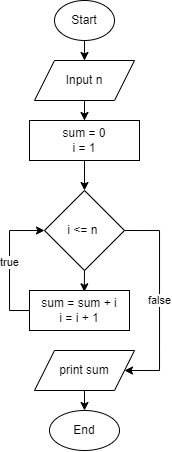

The diagram above was exported from draw.io. Its source (the exported page's mxGraphModel, read from the mxfile embedded in the PNG):
<mxGraphModel dx="989" dy="521" grid="1" gridSize="10" guides="1" tooltips="1" connect="1" arrows="1" fold="1" page="0" pageScale="1" pageWidth="850" pageHeight="1100" math="0" shadow="0">
  <root>
    <mxCell id="0" />
    <mxCell id="1" parent="0" />
    <mxCell id="DPTNgw4OFq8EDRZzPiav-19" value="" style="group" vertex="1" connectable="0" parent="1">
      <mxGeometry x="90" y="120" width="130" height="450" as="geometry" />
    </mxCell>
    <mxCell id="DPTNgw4OFq8EDRZzPiav-9" style="edgeStyle=orthogonalEdgeStyle;rounded=0;orthogonalLoop=1;jettySize=auto;html=1;entryX=0.5;entryY=0;entryDx=0;entryDy=0;" edge="1" parent="DPTNgw4OFq8EDRZzPiav-19" source="DPTNgw4OFq8EDRZzPiav-1" target="DPTNgw4OFq8EDRZzPiav-2">
      <mxGeometry relative="1" as="geometry" />
    </mxCell>
    <mxCell id="DPTNgw4OFq8EDRZzPiav-1" value="Start" style="ellipse;whiteSpace=wrap;html=1;" vertex="1" parent="DPTNgw4OFq8EDRZzPiav-19">
      <mxGeometry x="25" width="60" height="40" as="geometry" />
    </mxCell>
    <mxCell id="DPTNgw4OFq8EDRZzPiav-10" style="edgeStyle=orthogonalEdgeStyle;rounded=0;orthogonalLoop=1;jettySize=auto;html=1;entryX=0.5;entryY=0;entryDx=0;entryDy=0;" edge="1" parent="DPTNgw4OFq8EDRZzPiav-19" source="DPTNgw4OFq8EDRZzPiav-2" target="DPTNgw4OFq8EDRZzPiav-3">
      <mxGeometry relative="1" as="geometry" />
    </mxCell>
    <mxCell id="DPTNgw4OFq8EDRZzPiav-2" value="Input n" style="shape=parallelogram;perimeter=parallelogramPerimeter;whiteSpace=wrap;html=1;fixedSize=1;" vertex="1" parent="DPTNgw4OFq8EDRZzPiav-19">
      <mxGeometry x="5" y="60" width="100" height="40" as="geometry" />
    </mxCell>
    <mxCell id="DPTNgw4OFq8EDRZzPiav-11" style="edgeStyle=orthogonalEdgeStyle;rounded=0;orthogonalLoop=1;jettySize=auto;html=1;entryX=0.5;entryY=0;entryDx=0;entryDy=0;" edge="1" parent="DPTNgw4OFq8EDRZzPiav-19" source="DPTNgw4OFq8EDRZzPiav-3" target="DPTNgw4OFq8EDRZzPiav-4">
      <mxGeometry relative="1" as="geometry" />
    </mxCell>
    <mxCell id="DPTNgw4OFq8EDRZzPiav-3" value="sum = 0&lt;div&gt;i = 1&lt;/div&gt;" style="rounded=0;whiteSpace=wrap;html=1;" vertex="1" parent="DPTNgw4OFq8EDRZzPiav-19">
      <mxGeometry y="120" width="110" height="40" as="geometry" />
    </mxCell>
    <mxCell id="DPTNgw4OFq8EDRZzPiav-17" value="false" style="edgeStyle=orthogonalEdgeStyle;rounded=0;orthogonalLoop=1;jettySize=auto;html=1;exitX=1;exitY=0.5;exitDx=0;exitDy=0;entryX=1;entryY=0.5;entryDx=0;entryDy=0;" edge="1" parent="DPTNgw4OFq8EDRZzPiav-19" source="DPTNgw4OFq8EDRZzPiav-4" target="DPTNgw4OFq8EDRZzPiav-6">
      <mxGeometry relative="1" as="geometry">
        <Array as="points">
          <mxPoint x="130" y="230" />
          <mxPoint x="130" y="370" />
        </Array>
      </mxGeometry>
    </mxCell>
    <mxCell id="DPTNgw4OFq8EDRZzPiav-4" value="i &amp;lt;= n&amp;nbsp;" style="rhombus;whiteSpace=wrap;html=1;" vertex="1" parent="DPTNgw4OFq8EDRZzPiav-19">
      <mxGeometry x="15" y="190" width="80" height="80" as="geometry" />
    </mxCell>
    <mxCell id="DPTNgw4OFq8EDRZzPiav-16" value="true" style="edgeStyle=orthogonalEdgeStyle;rounded=0;orthogonalLoop=1;jettySize=auto;html=1;exitX=0;exitY=0.5;exitDx=0;exitDy=0;entryX=0;entryY=0.5;entryDx=0;entryDy=0;" edge="1" parent="DPTNgw4OFq8EDRZzPiav-19" source="DPTNgw4OFq8EDRZzPiav-5" target="DPTNgw4OFq8EDRZzPiav-4">
      <mxGeometry relative="1" as="geometry" />
    </mxCell>
    <mxCell id="DPTNgw4OFq8EDRZzPiav-5" value="sum = sum + i&lt;br&gt;i = i + 1" style="rounded=0;whiteSpace=wrap;html=1;" vertex="1" parent="DPTNgw4OFq8EDRZzPiav-19">
      <mxGeometry y="290" width="100" height="40" as="geometry" />
    </mxCell>
    <mxCell id="DPTNgw4OFq8EDRZzPiav-18" style="edgeStyle=orthogonalEdgeStyle;rounded=0;orthogonalLoop=1;jettySize=auto;html=1;exitX=0.5;exitY=1;exitDx=0;exitDy=0;entryX=0.5;entryY=0;entryDx=0;entryDy=0;" edge="1" parent="DPTNgw4OFq8EDRZzPiav-19" source="DPTNgw4OFq8EDRZzPiav-6" target="DPTNgw4OFq8EDRZzPiav-7">
      <mxGeometry relative="1" as="geometry" />
    </mxCell>
    <mxCell id="DPTNgw4OFq8EDRZzPiav-6" value="print sum" style="shape=parallelogram;perimeter=parallelogramPerimeter;whiteSpace=wrap;html=1;fixedSize=1;" vertex="1" parent="DPTNgw4OFq8EDRZzPiav-19">
      <mxGeometry x="5" y="350" width="100" height="40" as="geometry" />
    </mxCell>
    <mxCell id="DPTNgw4OFq8EDRZzPiav-7" value="End" style="ellipse;whiteSpace=wrap;html=1;" vertex="1" parent="DPTNgw4OFq8EDRZzPiav-19">
      <mxGeometry x="20" y="410" width="70" height="40" as="geometry" />
    </mxCell>
    <mxCell id="DPTNgw4OFq8EDRZzPiav-15" style="edgeStyle=orthogonalEdgeStyle;rounded=0;orthogonalLoop=1;jettySize=auto;html=1;exitX=0.5;exitY=1;exitDx=0;exitDy=0;entryX=0.548;entryY=0.033;entryDx=0;entryDy=0;entryPerimeter=0;" edge="1" parent="DPTNgw4OFq8EDRZzPiav-19" source="DPTNgw4OFq8EDRZzPiav-4" target="DPTNgw4OFq8EDRZzPiav-5">
      <mxGeometry relative="1" as="geometry" />
    </mxCell>
  </root>
</mxGraphModel>